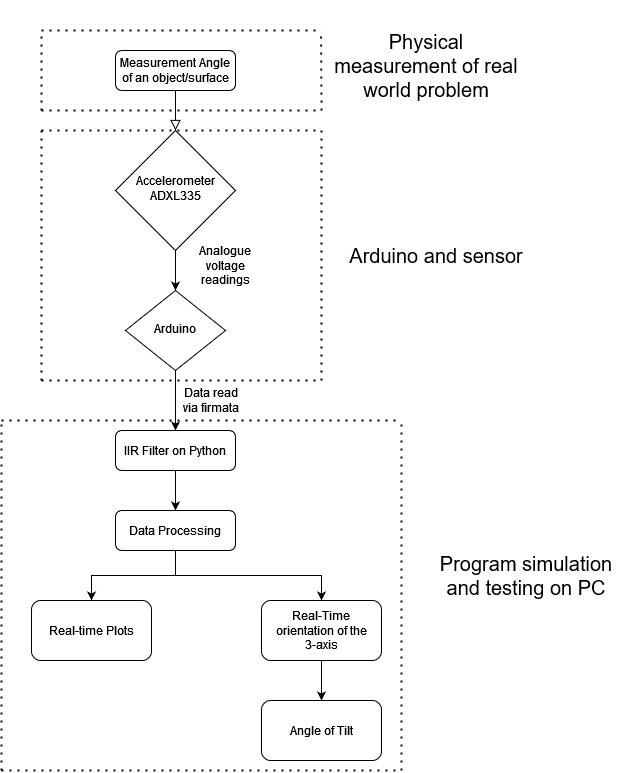

The diagram above was exported from draw.io. Its source (the exported page's mxGraphModel, read from the mxfile embedded in the PNG):
<mxGraphModel dx="2062" dy="780" grid="1" gridSize="10" guides="1" tooltips="1" connect="1" arrows="1" fold="1" page="1" pageScale="1" pageWidth="827" pageHeight="1169" math="0" shadow="0">
  <root>
    <mxCell id="WIyWlLk6GJQsqaUBKTNV-0" />
    <mxCell id="WIyWlLk6GJQsqaUBKTNV-1" parent="WIyWlLk6GJQsqaUBKTNV-0" />
    <mxCell id="WIyWlLk6GJQsqaUBKTNV-2" value="" style="rounded=0;html=1;jettySize=auto;orthogonalLoop=1;fontSize=11;endArrow=block;endFill=0;endSize=8;strokeWidth=1;shadow=0;labelBackgroundColor=none;edgeStyle=orthogonalEdgeStyle;" parent="WIyWlLk6GJQsqaUBKTNV-1" source="WIyWlLk6GJQsqaUBKTNV-3" target="WIyWlLk6GJQsqaUBKTNV-6" edge="1">
      <mxGeometry relative="1" as="geometry" />
    </mxCell>
    <mxCell id="WIyWlLk6GJQsqaUBKTNV-3" value="Measurement Angle of an object/surface" style="rounded=1;whiteSpace=wrap;html=1;fontSize=12;glass=0;strokeWidth=1;shadow=0;" parent="WIyWlLk6GJQsqaUBKTNV-1" vertex="1">
      <mxGeometry x="274" y="60" width="120" height="40" as="geometry" />
    </mxCell>
    <mxCell id="Oxwfm249dE_QHfHq9A2N-2" style="edgeStyle=orthogonalEdgeStyle;rounded=0;orthogonalLoop=1;jettySize=auto;html=1;exitX=0.5;exitY=1;exitDx=0;exitDy=0;entryX=0.5;entryY=0;entryDx=0;entryDy=0;" parent="WIyWlLk6GJQsqaUBKTNV-1" source="WIyWlLk6GJQsqaUBKTNV-6" target="WIyWlLk6GJQsqaUBKTNV-10" edge="1">
      <mxGeometry relative="1" as="geometry" />
    </mxCell>
    <mxCell id="WIyWlLk6GJQsqaUBKTNV-6" value="Accelerometer ADXL335" style="rhombus;whiteSpace=wrap;html=1;shadow=0;fontFamily=Helvetica;fontSize=12;align=center;strokeWidth=1;spacing=6;spacingTop=-4;" parent="WIyWlLk6GJQsqaUBKTNV-1" vertex="1">
      <mxGeometry x="274" y="140" width="120" height="120" as="geometry" />
    </mxCell>
    <mxCell id="Oxwfm249dE_QHfHq9A2N-4" style="edgeStyle=orthogonalEdgeStyle;rounded=0;orthogonalLoop=1;jettySize=auto;html=1;entryX=0.5;entryY=0;entryDx=0;entryDy=0;" parent="WIyWlLk6GJQsqaUBKTNV-1" source="WIyWlLk6GJQsqaUBKTNV-10" target="WIyWlLk6GJQsqaUBKTNV-11" edge="1">
      <mxGeometry relative="1" as="geometry" />
    </mxCell>
    <mxCell id="WIyWlLk6GJQsqaUBKTNV-10" value="Arduino" style="rhombus;whiteSpace=wrap;html=1;shadow=0;fontFamily=Helvetica;fontSize=12;align=center;strokeWidth=1;spacing=6;spacingTop=-4;" parent="WIyWlLk6GJQsqaUBKTNV-1" vertex="1">
      <mxGeometry x="284" y="300" width="100" height="80" as="geometry" />
    </mxCell>
    <mxCell id="g4kM1-xbxtd8YFvhws0W-1" value="" style="edgeStyle=orthogonalEdgeStyle;rounded=0;orthogonalLoop=1;jettySize=auto;html=1;" parent="WIyWlLk6GJQsqaUBKTNV-1" source="WIyWlLk6GJQsqaUBKTNV-11" target="g4kM1-xbxtd8YFvhws0W-0" edge="1">
      <mxGeometry relative="1" as="geometry" />
    </mxCell>
    <mxCell id="WIyWlLk6GJQsqaUBKTNV-11" value="IIR Filter on Python" style="rounded=1;whiteSpace=wrap;html=1;fontSize=12;glass=0;strokeWidth=1;shadow=0;" parent="WIyWlLk6GJQsqaUBKTNV-1" vertex="1">
      <mxGeometry x="274" y="440" width="120" height="40" as="geometry" />
    </mxCell>
    <mxCell id="Oxwfm249dE_QHfHq9A2N-0" value="Real-time Plots" style="whiteSpace=wrap;html=1;rounded=1;glass=0;strokeWidth=1;shadow=0;" parent="WIyWlLk6GJQsqaUBKTNV-1" vertex="1">
      <mxGeometry x="190" y="610" width="120" height="60" as="geometry" />
    </mxCell>
    <mxCell id="Oxwfm249dE_QHfHq9A2N-3" value="Data read via firmata" style="text;html=1;strokeColor=none;fillColor=none;align=center;verticalAlign=middle;whiteSpace=wrap;rounded=0;" parent="WIyWlLk6GJQsqaUBKTNV-1" vertex="1">
      <mxGeometry x="340" y="390" width="60" height="40" as="geometry" />
    </mxCell>
    <mxCell id="pP39cQq_u0MQeyOKN3yr-8" style="edgeStyle=orthogonalEdgeStyle;rounded=0;orthogonalLoop=1;jettySize=auto;html=1;entryX=0.5;entryY=0;entryDx=0;entryDy=0;" parent="WIyWlLk6GJQsqaUBKTNV-1" source="pP39cQq_u0MQeyOKN3yr-0" target="pP39cQq_u0MQeyOKN3yr-6" edge="1">
      <mxGeometry relative="1" as="geometry" />
    </mxCell>
    <mxCell id="pP39cQq_u0MQeyOKN3yr-0" value="Real-Time orientation of the 3-axis" style="whiteSpace=wrap;html=1;rounded=1;glass=0;strokeWidth=1;shadow=0;" parent="WIyWlLk6GJQsqaUBKTNV-1" vertex="1">
      <mxGeometry x="420" y="610" width="120" height="60" as="geometry" />
    </mxCell>
    <mxCell id="pP39cQq_u0MQeyOKN3yr-6" value="Angle of Tilt" style="whiteSpace=wrap;html=1;rounded=1;glass=0;strokeWidth=1;shadow=0;" parent="WIyWlLk6GJQsqaUBKTNV-1" vertex="1">
      <mxGeometry x="420" y="710" width="120" height="60" as="geometry" />
    </mxCell>
    <mxCell id="g4kM1-xbxtd8YFvhws0W-2" style="edgeStyle=orthogonalEdgeStyle;rounded=0;orthogonalLoop=1;jettySize=auto;html=1;exitX=0.5;exitY=1;exitDx=0;exitDy=0;entryX=0.5;entryY=0;entryDx=0;entryDy=0;" parent="WIyWlLk6GJQsqaUBKTNV-1" source="g4kM1-xbxtd8YFvhws0W-0" target="Oxwfm249dE_QHfHq9A2N-0" edge="1">
      <mxGeometry relative="1" as="geometry" />
    </mxCell>
    <mxCell id="g4kM1-xbxtd8YFvhws0W-3" style="edgeStyle=orthogonalEdgeStyle;rounded=0;orthogonalLoop=1;jettySize=auto;html=1;exitX=0.5;exitY=1;exitDx=0;exitDy=0;entryX=0.5;entryY=0;entryDx=0;entryDy=0;" parent="WIyWlLk6GJQsqaUBKTNV-1" source="g4kM1-xbxtd8YFvhws0W-0" target="pP39cQq_u0MQeyOKN3yr-0" edge="1">
      <mxGeometry relative="1" as="geometry" />
    </mxCell>
    <mxCell id="g4kM1-xbxtd8YFvhws0W-0" value="Data Processing" style="rounded=1;whiteSpace=wrap;html=1;fontSize=12;glass=0;strokeWidth=1;shadow=0;" parent="WIyWlLk6GJQsqaUBKTNV-1" vertex="1">
      <mxGeometry x="274" y="520" width="120" height="40" as="geometry" />
    </mxCell>
    <mxCell id="g4kM1-xbxtd8YFvhws0W-4" value="" style="endArrow=none;dashed=1;html=1;dashPattern=1 3;strokeWidth=2;rounded=0;" parent="WIyWlLk6GJQsqaUBKTNV-1" edge="1">
      <mxGeometry width="50" height="50" relative="1" as="geometry">
        <mxPoint x="200" y="120" as="sourcePoint" />
        <mxPoint x="200" y="40" as="targetPoint" />
      </mxGeometry>
    </mxCell>
    <mxCell id="g4kM1-xbxtd8YFvhws0W-5" value="" style="endArrow=none;dashed=1;html=1;dashPattern=1 3;strokeWidth=2;rounded=0;" parent="WIyWlLk6GJQsqaUBKTNV-1" edge="1">
      <mxGeometry width="50" height="50" relative="1" as="geometry">
        <mxPoint x="480" y="120" as="sourcePoint" />
        <mxPoint x="479.5" y="40" as="targetPoint" />
      </mxGeometry>
    </mxCell>
    <mxCell id="g4kM1-xbxtd8YFvhws0W-6" value="" style="endArrow=none;dashed=1;html=1;dashPattern=1 3;strokeWidth=2;rounded=0;" parent="WIyWlLk6GJQsqaUBKTNV-1" edge="1">
      <mxGeometry width="50" height="50" relative="1" as="geometry">
        <mxPoint x="200" y="120" as="sourcePoint" />
        <mxPoint x="480" y="120" as="targetPoint" />
      </mxGeometry>
    </mxCell>
    <mxCell id="g4kM1-xbxtd8YFvhws0W-7" value="" style="endArrow=none;dashed=1;html=1;dashPattern=1 3;strokeWidth=2;rounded=0;" parent="WIyWlLk6GJQsqaUBKTNV-1" edge="1">
      <mxGeometry width="50" height="50" relative="1" as="geometry">
        <mxPoint x="200" y="40" as="sourcePoint" />
        <mxPoint x="480" y="40" as="targetPoint" />
      </mxGeometry>
    </mxCell>
    <mxCell id="g4kM1-xbxtd8YFvhws0W-8" value="" style="endArrow=none;dashed=1;html=1;dashPattern=1 3;strokeWidth=2;rounded=0;" parent="WIyWlLk6GJQsqaUBKTNV-1" edge="1">
      <mxGeometry width="50" height="50" relative="1" as="geometry">
        <mxPoint x="160" y="780" as="sourcePoint" />
        <mxPoint x="160" y="430" as="targetPoint" />
      </mxGeometry>
    </mxCell>
    <mxCell id="g4kM1-xbxtd8YFvhws0W-9" value="" style="endArrow=none;dashed=1;html=1;dashPattern=1 3;strokeWidth=2;rounded=0;" parent="WIyWlLk6GJQsqaUBKTNV-1" edge="1">
      <mxGeometry width="50" height="50" relative="1" as="geometry">
        <mxPoint x="560" y="780" as="sourcePoint" />
        <mxPoint x="560" y="430" as="targetPoint" />
      </mxGeometry>
    </mxCell>
    <mxCell id="g4kM1-xbxtd8YFvhws0W-10" value="" style="endArrow=none;dashed=1;html=1;dashPattern=1 3;strokeWidth=2;rounded=0;" parent="WIyWlLk6GJQsqaUBKTNV-1" edge="1">
      <mxGeometry width="50" height="50" relative="1" as="geometry">
        <mxPoint x="160" y="430" as="sourcePoint" />
        <mxPoint x="560" y="430" as="targetPoint" />
      </mxGeometry>
    </mxCell>
    <mxCell id="g4kM1-xbxtd8YFvhws0W-11" value="" style="endArrow=none;dashed=1;html=1;dashPattern=1 3;strokeWidth=2;rounded=0;" parent="WIyWlLk6GJQsqaUBKTNV-1" edge="1">
      <mxGeometry width="50" height="50" relative="1" as="geometry">
        <mxPoint x="160" y="780" as="sourcePoint" />
        <mxPoint x="560" y="780" as="targetPoint" />
      </mxGeometry>
    </mxCell>
    <mxCell id="g4kM1-xbxtd8YFvhws0W-12" value="&lt;font style=&quot;font-size: 20px&quot;&gt;Physical measurement of real world problem&lt;/font&gt;" style="text;html=1;strokeColor=none;fillColor=none;align=center;verticalAlign=middle;whiteSpace=wrap;rounded=0;" parent="WIyWlLk6GJQsqaUBKTNV-1" vertex="1">
      <mxGeometry x="490" y="10" width="190" height="130" as="geometry" />
    </mxCell>
    <mxCell id="g4kM1-xbxtd8YFvhws0W-13" value="&lt;font style=&quot;font-size: 20px&quot;&gt;Program simulation and testing on PC&lt;/font&gt;" style="text;html=1;strokeColor=none;fillColor=none;align=center;verticalAlign=middle;whiteSpace=wrap;rounded=0;" parent="WIyWlLk6GJQsqaUBKTNV-1" vertex="1">
      <mxGeometry x="590" y="520" width="190" height="130" as="geometry" />
    </mxCell>
    <mxCell id="cMveqQtRymQhWKp5lysR-0" value="" style="endArrow=none;dashed=1;html=1;dashPattern=1 3;strokeWidth=2;rounded=0;" edge="1" parent="WIyWlLk6GJQsqaUBKTNV-1">
      <mxGeometry width="50" height="50" relative="1" as="geometry">
        <mxPoint x="480" y="390" as="sourcePoint" />
        <mxPoint x="480" y="140" as="targetPoint" />
      </mxGeometry>
    </mxCell>
    <mxCell id="cMveqQtRymQhWKp5lysR-1" value="" style="endArrow=none;dashed=1;html=1;dashPattern=1 3;strokeWidth=2;rounded=0;" edge="1" parent="WIyWlLk6GJQsqaUBKTNV-1">
      <mxGeometry width="50" height="50" relative="1" as="geometry">
        <mxPoint x="200" y="390" as="sourcePoint" />
        <mxPoint x="200" y="140" as="targetPoint" />
      </mxGeometry>
    </mxCell>
    <mxCell id="cMveqQtRymQhWKp5lysR-2" value="" style="endArrow=none;dashed=1;html=1;dashPattern=1 3;strokeWidth=2;rounded=0;" edge="1" parent="WIyWlLk6GJQsqaUBKTNV-1">
      <mxGeometry width="50" height="50" relative="1" as="geometry">
        <mxPoint x="200" y="140" as="sourcePoint" />
        <mxPoint x="480" y="140" as="targetPoint" />
      </mxGeometry>
    </mxCell>
    <mxCell id="cMveqQtRymQhWKp5lysR-3" value="" style="endArrow=none;dashed=1;html=1;dashPattern=1 3;strokeWidth=2;rounded=0;" edge="1" parent="WIyWlLk6GJQsqaUBKTNV-1">
      <mxGeometry width="50" height="50" relative="1" as="geometry">
        <mxPoint x="200" y="390" as="sourcePoint" />
        <mxPoint x="480" y="390" as="targetPoint" />
      </mxGeometry>
    </mxCell>
    <mxCell id="cMveqQtRymQhWKp5lysR-4" value="&lt;font style=&quot;font-size: 20px&quot;&gt;Arduino and sensor&lt;/font&gt;" style="text;html=1;strokeColor=none;fillColor=none;align=center;verticalAlign=middle;whiteSpace=wrap;rounded=0;" vertex="1" parent="WIyWlLk6GJQsqaUBKTNV-1">
      <mxGeometry x="500" y="200" width="190" height="130" as="geometry" />
    </mxCell>
    <mxCell id="cMveqQtRymQhWKp5lysR-5" value="Analogue voltage readings" style="text;html=1;strokeColor=none;fillColor=none;align=center;verticalAlign=middle;whiteSpace=wrap;rounded=0;" vertex="1" parent="WIyWlLk6GJQsqaUBKTNV-1">
      <mxGeometry x="354" y="250" width="60" height="50" as="geometry" />
    </mxCell>
  </root>
</mxGraphModel>